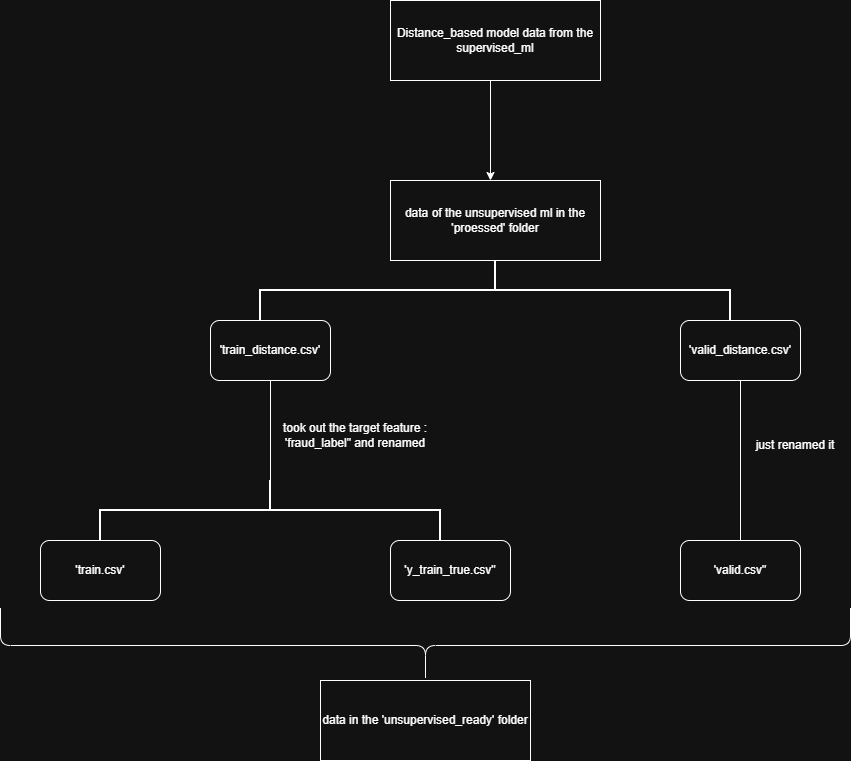

The diagram above was exported from draw.io. Its source (the exported page's mxGraphModel, read from the mxfile embedded in the PNG):
<mxGraphModel dx="3146" dy="628" grid="1" gridSize="10" guides="1" tooltips="1" connect="1" arrows="1" fold="1" page="1" pageScale="1" pageWidth="1920" pageHeight="1200" math="0" shadow="0">
  <root>
    <mxCell id="0" />
    <mxCell id="1" parent="0" />
    <mxCell id="bt3uDKTibNk3bK6kReko-1" parent="1" style="rounded=0;whiteSpace=wrap;html=1;" value="Distance_based model data from the supervised_ml" vertex="1">
      <mxGeometry height="80" width="210" x="370" y="100" as="geometry" />
    </mxCell>
    <mxCell id="bt3uDKTibNk3bK6kReko-2" edge="1" parent="1" style="endArrow=classic;html=1;rounded=0;" value="">
      <mxGeometry height="50" relative="1" width="50" as="geometry">
        <mxPoint x="470" y="180" as="sourcePoint" />
        <mxPoint x="470" y="280" as="targetPoint" />
      </mxGeometry>
    </mxCell>
    <mxCell id="bt3uDKTibNk3bK6kReko-4" parent="1" style="rounded=0;whiteSpace=wrap;html=1;" value="data of the unsupervised ml in the 'proessed' folder" vertex="1">
      <mxGeometry height="80" width="210" x="370" y="280" as="geometry" />
    </mxCell>
    <mxCell id="bt3uDKTibNk3bK6kReko-5" parent="1" style="strokeWidth=2;html=1;shape=mxgraph.flowchart.annotation_2;align=left;labelPosition=right;pointerEvents=1;rotation=90;" value="" vertex="1">
      <mxGeometry height="470" width="60" x="445" y="155" as="geometry" />
    </mxCell>
    <mxCell id="bt3uDKTibNk3bK6kReko-6" parent="1" style="rounded=1;whiteSpace=wrap;html=1;" value="'train_distance.csv'" vertex="1">
      <mxGeometry height="60" width="120" x="190" y="420" as="geometry" />
    </mxCell>
    <mxCell id="bt3uDKTibNk3bK6kReko-7" parent="1" style="rounded=1;whiteSpace=wrap;html=1;" value="'valid_distance.csv'" vertex="1">
      <mxGeometry height="60" width="120" x="660" y="420" as="geometry" />
    </mxCell>
    <mxCell id="bt3uDKTibNk3bK6kReko-9" parent="1" style="strokeWidth=2;html=1;shape=mxgraph.flowchart.annotation_2;align=left;labelPosition=right;pointerEvents=1;rotation=90;" value="" vertex="1">
      <mxGeometry height="340" width="60" x="220" y="440" as="geometry" />
    </mxCell>
    <mxCell id="bt3uDKTibNk3bK6kReko-11" edge="1" parent="1" style="endArrow=none;html=1;rounded=0;entryX=0.5;entryY=1;entryDx=0;entryDy=0;" target="bt3uDKTibNk3bK6kReko-6" value="">
      <mxGeometry height="50" relative="1" width="50" as="geometry">
        <mxPoint x="250" y="580" as="sourcePoint" />
        <mxPoint x="300" y="530" as="targetPoint" />
      </mxGeometry>
    </mxCell>
    <mxCell id="bt3uDKTibNk3bK6kReko-12" parent="1" style="text;html=1;whiteSpace=wrap;strokeColor=none;fillColor=none;align=center;verticalAlign=middle;rounded=0;" value="took out the target feature : 'fraud_label&quot; and renamed" vertex="1">
      <mxGeometry height="30" width="170" x="250" y="520" as="geometry" />
    </mxCell>
    <mxCell id="bt3uDKTibNk3bK6kReko-13" parent="1" style="rounded=1;whiteSpace=wrap;html=1;" value="'train.csv'" vertex="1">
      <mxGeometry height="60" width="120" x="20" y="640" as="geometry" />
    </mxCell>
    <mxCell id="bt3uDKTibNk3bK6kReko-14" parent="1" style="rounded=1;whiteSpace=wrap;html=1;" value="'y_train_true.csv&quot;" vertex="1">
      <mxGeometry height="60" width="120" x="370" y="640" as="geometry" />
    </mxCell>
    <mxCell id="bt3uDKTibNk3bK6kReko-15" edge="1" parent="1" source="bt3uDKTibNk3bK6kReko-16" style="endArrow=none;html=1;rounded=0;exitX=0.5;exitY=0;exitDx=0;exitDy=0;" value="">
      <mxGeometry height="50" relative="1" width="50" as="geometry">
        <mxPoint x="730" y="630" as="sourcePoint" />
        <mxPoint x="720" y="480" as="targetPoint" />
      </mxGeometry>
    </mxCell>
    <mxCell id="bt3uDKTibNk3bK6kReko-16" parent="1" style="rounded=1;whiteSpace=wrap;html=1;" value="'valid.csv&quot;" vertex="1">
      <mxGeometry height="60" width="120" x="660" y="640" as="geometry" />
    </mxCell>
    <mxCell id="bt3uDKTibNk3bK6kReko-17" parent="1" style="text;html=1;whiteSpace=wrap;strokeColor=none;fillColor=none;align=center;verticalAlign=middle;rounded=0;" value="just renamed it" vertex="1">
      <mxGeometry height="30" width="110" x="720" y="530" as="geometry" />
    </mxCell>
    <mxCell id="bt3uDKTibNk3bK6kReko-18" parent="1" style="shape=curlyBracket;whiteSpace=wrap;html=1;rounded=1;flipH=1;labelPosition=right;verticalLabelPosition=middle;align=left;verticalAlign=middle;legacyAnchorPoints=0;rotation=90;" value="" vertex="1">
      <mxGeometry height="850" width="75" x="367.5" y="320" as="geometry" />
    </mxCell>
    <mxCell id="bt3uDKTibNk3bK6kReko-20" parent="1" style="rounded=0;whiteSpace=wrap;html=1;" value="data in the 'unsupervised_ready' folder" vertex="1">
      <mxGeometry height="80" width="210" x="300" y="780" as="geometry" />
    </mxCell>
  </root>
</mxGraphModel>